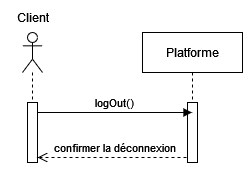

The diagram above was exported from draw.io. Its source (the exported page's mxGraphModel, read from the mxfile embedded in the PNG):
<mxGraphModel dx="1434" dy="805" grid="1" gridSize="10" guides="1" tooltips="1" connect="1" arrows="1" fold="1" page="1" pageScale="1" pageWidth="827" pageHeight="1169" math="0" shadow="0">
  <root>
    <mxCell id="0" />
    <mxCell id="1" parent="0" />
    <mxCell id="9wMROUKqhu8r0UxIaVOx-1" value="" style="shape=umlLifeline;perimeter=lifelinePerimeter;whiteSpace=wrap;html=1;container=1;dropTarget=0;collapsible=0;recursiveResize=0;outlineConnect=0;portConstraint=eastwest;newEdgeStyle={&quot;curved&quot;:0,&quot;rounded&quot;:0};participant=umlActor;" parent="1" vertex="1">
      <mxGeometry x="70" y="40" width="20" height="130" as="geometry" />
    </mxCell>
    <mxCell id="9poQcBwdjjQDZ2AlyPtx-2" value="" style="html=1;points=[[0,0,0,0,5],[0,1,0,0,-5],[1,0,0,0,5],[1,1,0,0,-5]];perimeter=orthogonalPerimeter;outlineConnect=0;targetShapes=umlLifeline;portConstraint=eastwest;newEdgeStyle={&quot;curved&quot;:0,&quot;rounded&quot;:0};" parent="9wMROUKqhu8r0UxIaVOx-1" vertex="1">
      <mxGeometry x="5" y="70" width="10" height="60" as="geometry" />
    </mxCell>
    <mxCell id="9wMROUKqhu8r0UxIaVOx-3" value="Client" style="text;html=1;align=center;verticalAlign=middle;resizable=0;points=[];autosize=1;strokeColor=none;fillColor=none;" parent="1" vertex="1">
      <mxGeometry x="50" y="10" width="60" height="30" as="geometry" />
    </mxCell>
    <mxCell id="9wMROUKqhu8r0UxIaVOx-4" value="Platforme" style="shape=umlLifeline;perimeter=lifelinePerimeter;whiteSpace=wrap;html=1;container=1;dropTarget=0;collapsible=0;recursiveResize=0;outlineConnect=0;portConstraint=eastwest;newEdgeStyle={&quot;curved&quot;:0,&quot;rounded&quot;:0};" parent="1" vertex="1">
      <mxGeometry x="190" y="40" width="100" height="130" as="geometry" />
    </mxCell>
    <mxCell id="9poQcBwdjjQDZ2AlyPtx-4" value="confirmer la déconnexion" style="html=1;verticalAlign=bottom;endArrow=open;dashed=1;endSize=8;curved=0;rounded=0;" parent="1" target="9poQcBwdjjQDZ2AlyPtx-2" edge="1">
      <mxGeometry x="0.0013" relative="1" as="geometry">
        <mxPoint x="240" y="165" as="sourcePoint" />
        <mxPoint x="160" y="165" as="targetPoint" />
        <mxPoint as="offset" />
      </mxGeometry>
    </mxCell>
    <mxCell id="9wMROUKqhu8r0UxIaVOx-26" value="" style="html=1;points=[[0,0,0,0,5],[0,1,0,0,-5],[1,0,0,0,5],[1,1,0,0,-5]];perimeter=orthogonalPerimeter;outlineConnect=0;targetShapes=umlLifeline;portConstraint=eastwest;newEdgeStyle={&quot;curved&quot;:0,&quot;rounded&quot;:0};" parent="1" vertex="1">
      <mxGeometry x="235" y="110" width="10" height="60" as="geometry" />
    </mxCell>
    <mxCell id="9poQcBwdjjQDZ2AlyPtx-3" value="logOut()" style="html=1;verticalAlign=bottom;endArrow=block;curved=0;rounded=0;" parent="1" target="9wMROUKqhu8r0UxIaVOx-4" edge="1">
      <mxGeometry width="80" relative="1" as="geometry">
        <mxPoint x="85" y="120" as="sourcePoint" />
        <mxPoint x="165" y="120" as="targetPoint" />
      </mxGeometry>
    </mxCell>
  </root>
</mxGraphModel>